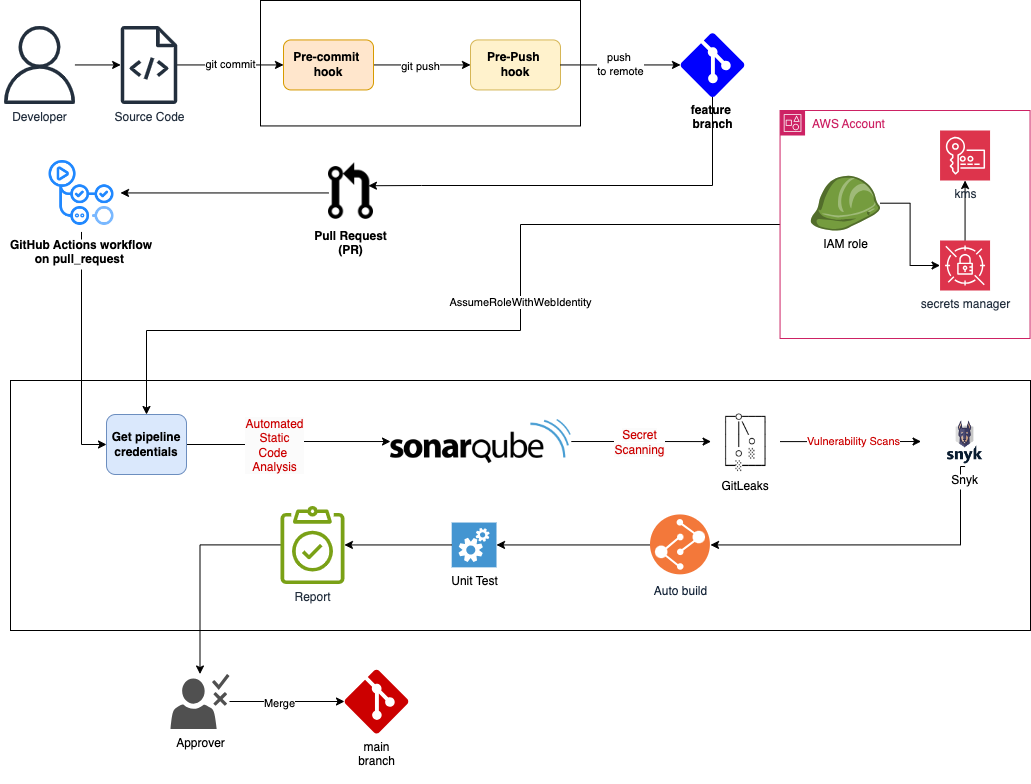

The diagram above was exported from draw.io. Its source (the exported page's mxGraphModel, read from the mxfile embedded in the PNG):
<mxGraphModel dx="1244" dy="894" grid="1" gridSize="10" guides="1" tooltips="1" connect="1" arrows="1" fold="1" page="1" pageScale="1" pageWidth="1169" pageHeight="827" math="0" shadow="0">
  <root>
    <mxCell id="0" />
    <mxCell id="1" parent="0" />
    <mxCell id="DP2jiTC7STrJ-itq0Lv6-23" value="" style="rounded=0;whiteSpace=wrap;html=1;fillColor=none;" parent="1" vertex="1">
      <mxGeometry x="90" y="410" width="1020" height="250" as="geometry" />
    </mxCell>
    <mxCell id="yQyS5cBXcZY2YD3Enegk-13" style="edgeStyle=orthogonalEdgeStyle;rounded=0;orthogonalLoop=1;jettySize=auto;html=1;entryX=0;entryY=0.5;entryDx=0;entryDy=0;" parent="1" source="yQyS5cBXcZY2YD3Enegk-2" target="yQyS5cBXcZY2YD3Enegk-12" edge="1">
      <mxGeometry relative="1" as="geometry" />
    </mxCell>
    <mxCell id="yQyS5cBXcZY2YD3Enegk-14" value="git commit" style="edgeLabel;html=1;align=center;verticalAlign=middle;resizable=0;points=[];" parent="yQyS5cBXcZY2YD3Enegk-13" vertex="1" connectable="0">
      <mxGeometry x="0.0019" y="1" relative="1" as="geometry">
        <mxPoint as="offset" />
      </mxGeometry>
    </mxCell>
    <mxCell id="yQyS5cBXcZY2YD3Enegk-2" value="Source Code" style="sketch=0;outlineConnect=0;fontColor=#232F3E;gradientColor=none;fillColor=#232F3D;strokeColor=none;dashed=0;verticalLabelPosition=bottom;verticalAlign=top;align=center;html=1;fontSize=12;fontStyle=0;aspect=fixed;pointerEvents=1;shape=mxgraph.aws4.source_code;" parent="1" vertex="1">
      <mxGeometry x="200" y="55.44" width="57" height="78" as="geometry" />
    </mxCell>
    <mxCell id="yQyS5cBXcZY2YD3Enegk-8" style="edgeStyle=orthogonalEdgeStyle;rounded=0;orthogonalLoop=1;jettySize=auto;html=1;" parent="1" source="yQyS5cBXcZY2YD3Enegk-7" target="yQyS5cBXcZY2YD3Enegk-2" edge="1">
      <mxGeometry relative="1" as="geometry" />
    </mxCell>
    <mxCell id="yQyS5cBXcZY2YD3Enegk-7" value="Developer" style="sketch=0;outlineConnect=0;fontColor=#232F3E;gradientColor=none;fillColor=#232F3D;strokeColor=none;dashed=0;verticalLabelPosition=bottom;verticalAlign=top;align=center;html=1;fontSize=12;fontStyle=0;aspect=fixed;pointerEvents=1;shape=mxgraph.aws4.user;" parent="1" vertex="1">
      <mxGeometry x="80" y="55.44" width="78" height="78" as="geometry" />
    </mxCell>
    <mxCell id="DP2jiTC7STrJ-itq0Lv6-9" style="edgeStyle=orthogonalEdgeStyle;rounded=0;orthogonalLoop=1;jettySize=auto;html=1;entryX=0.887;entryY=0.38;entryDx=0;entryDy=0;entryPerimeter=0;" parent="1" source="yQyS5cBXcZY2YD3Enegk-11" target="yQyS5cBXcZY2YD3Enegk-22" edge="1">
      <mxGeometry relative="1" as="geometry">
        <Array as="points">
          <mxPoint x="792" y="215" />
          <mxPoint x="501" y="215" />
        </Array>
      </mxGeometry>
    </mxCell>
    <mxCell id="yQyS5cBXcZY2YD3Enegk-11" value="&lt;div&gt;&lt;span style=&quot;background-color: initial;&quot;&gt;feature&amp;nbsp;&lt;/span&gt;&lt;br&gt;&lt;/div&gt;&lt;div&gt;branch&lt;/div&gt;" style="verticalLabelPosition=bottom;html=1;verticalAlign=top;align=center;strokeColor=none;fillColor=#0000FF;shape=mxgraph.azure.git_repository;fontStyle=1" parent="1" vertex="1">
      <mxGeometry x="760" y="62.44" width="64" height="64" as="geometry" />
    </mxCell>
    <mxCell id="yQyS5cBXcZY2YD3Enegk-28" style="edgeStyle=orthogonalEdgeStyle;rounded=0;orthogonalLoop=1;jettySize=auto;html=1;entryX=0;entryY=0.5;entryDx=0;entryDy=0;" parent="1" source="yQyS5cBXcZY2YD3Enegk-12" target="yQyS5cBXcZY2YD3Enegk-16" edge="1">
      <mxGeometry relative="1" as="geometry" />
    </mxCell>
    <mxCell id="yQyS5cBXcZY2YD3Enegk-29" value="git push" style="edgeLabel;html=1;align=center;verticalAlign=middle;resizable=0;points=[];" parent="yQyS5cBXcZY2YD3Enegk-28" vertex="1" connectable="0">
      <mxGeometry x="-0.0583" y="-1" relative="1" as="geometry">
        <mxPoint as="offset" />
      </mxGeometry>
    </mxCell>
    <mxCell id="yQyS5cBXcZY2YD3Enegk-12" value="Pre-commit&amp;nbsp;&lt;div&gt;hook&lt;/div&gt;" style="rounded=1;whiteSpace=wrap;html=1;fillColor=#ffe6cc;strokeColor=#d79b00;fontStyle=1" parent="1" vertex="1">
      <mxGeometry x="363" y="69.44" width="90" height="50" as="geometry" />
    </mxCell>
    <mxCell id="yQyS5cBXcZY2YD3Enegk-16" value="Pre-Push&amp;nbsp;&lt;div&gt;hook&lt;/div&gt;" style="rounded=1;whiteSpace=wrap;html=1;fillColor=#fff2cc;strokeColor=#d6b656;fontStyle=1" parent="1" vertex="1">
      <mxGeometry x="550" y="69.44" width="90" height="50" as="geometry" />
    </mxCell>
    <mxCell id="DP2jiTC7STrJ-itq0Lv6-10" style="edgeStyle=orthogonalEdgeStyle;rounded=0;orthogonalLoop=1;jettySize=auto;html=1;" parent="1" source="yQyS5cBXcZY2YD3Enegk-22" target="DP2jiTC7STrJ-itq0Lv6-8" edge="1">
      <mxGeometry relative="1" as="geometry" />
    </mxCell>
    <mxCell id="yQyS5cBXcZY2YD3Enegk-22" value="Pull Request&#10;(PR)" style="shape=image;verticalLabelPosition=bottom;labelBackgroundColor=default;verticalAlign=top;aspect=fixed;imageAspect=0;image=https://upload.wikimedia.org/wikipedia/commons/thumb/8/87/Octicons-git-pull-request.svg/800px-Octicons-git-pull-request.svg.png;fontStyle=1" parent="1" vertex="1">
      <mxGeometry x="408.01" y="192.44" width="44.99" height="60" as="geometry" />
    </mxCell>
    <mxCell id="yQyS5cBXcZY2YD3Enegk-24" value="&lt;div&gt;main&lt;/div&gt;&lt;div&gt;branch&lt;/div&gt;&lt;div&gt;&lt;br&gt;&lt;/div&gt;" style="verticalLabelPosition=bottom;html=1;verticalAlign=top;align=center;strokeColor=none;fillColor=#CC0000;shape=mxgraph.azure.git_repository;" parent="1" vertex="1">
      <mxGeometry x="424" y="699" width="64" height="64" as="geometry" />
    </mxCell>
    <mxCell id="yQyS5cBXcZY2YD3Enegk-30" value="push&amp;nbsp;&lt;div&gt;to remote&lt;/div&gt;" style="edgeStyle=orthogonalEdgeStyle;rounded=0;orthogonalLoop=1;jettySize=auto;html=1;entryX=0;entryY=0.5;entryDx=0;entryDy=0;entryPerimeter=0;" parent="1" source="yQyS5cBXcZY2YD3Enegk-16" target="yQyS5cBXcZY2YD3Enegk-11" edge="1">
      <mxGeometry relative="1" as="geometry" />
    </mxCell>
    <mxCell id="yQyS5cBXcZY2YD3Enegk-39" style="edgeStyle=orthogonalEdgeStyle;rounded=0;orthogonalLoop=1;jettySize=auto;html=1;exitX=1;exitY=0.5;exitDx=0;exitDy=0;" parent="1" source="p2KLFb130XRip5WQmHqW-1" target="yQyS5cBXcZY2YD3Enegk-38" edge="1">
      <mxGeometry relative="1" as="geometry">
        <mxPoint x="630.56" y="471" as="sourcePoint" />
      </mxGeometry>
    </mxCell>
    <mxCell id="yQyS5cBXcZY2YD3Enegk-40" value="&lt;span style=&quot;font-size: 12px; text-wrap: wrap; background-color: rgb(251, 251, 251);&quot;&gt;Secret Scanning&lt;/span&gt;" style="edgeLabel;html=1;align=center;verticalAlign=middle;resizable=0;points=[];fontColor=#CC0000;" parent="yQyS5cBXcZY2YD3Enegk-39" vertex="1" connectable="0">
      <mxGeometry x="-0.087" y="2" relative="1" as="geometry">
        <mxPoint x="4" y="2" as="offset" />
      </mxGeometry>
    </mxCell>
    <mxCell id="DP2jiTC7STrJ-itq0Lv6-13" style="edgeStyle=orthogonalEdgeStyle;rounded=0;orthogonalLoop=1;jettySize=auto;html=1;" parent="1" source="yQyS5cBXcZY2YD3Enegk-38" target="yQyS5cBXcZY2YD3Enegk-49" edge="1">
      <mxGeometry relative="1" as="geometry" />
    </mxCell>
    <mxCell id="DP2jiTC7STrJ-itq0Lv6-14" value="&lt;span style=&quot;color: rgb(204, 0, 0);&quot;&gt;Vulnerability Scans&lt;/span&gt;" style="edgeLabel;html=1;align=center;verticalAlign=middle;resizable=0;points=[];" parent="DP2jiTC7STrJ-itq0Lv6-13" vertex="1" connectable="0">
      <mxGeometry x="0.0433" y="1" relative="1" as="geometry">
        <mxPoint x="-1" as="offset" />
      </mxGeometry>
    </mxCell>
    <mxCell id="yQyS5cBXcZY2YD3Enegk-38" value="GitLeaks" style="shape=image;verticalLabelPosition=bottom;labelBackgroundColor=default;verticalAlign=top;aspect=fixed;imageAspect=0;image=https://gitleaks.io/logo.png;" parent="1" vertex="1">
      <mxGeometry x="790.56" y="440" width="69" height="62.07" as="geometry" />
    </mxCell>
    <mxCell id="yQyS5cBXcZY2YD3Enegk-55" style="edgeStyle=orthogonalEdgeStyle;rounded=0;orthogonalLoop=1;jettySize=auto;html=1;exitX=0.5;exitY=1;exitDx=0;exitDy=0;entryX=1;entryY=0.5;entryDx=0;entryDy=0;" parent="1" source="yQyS5cBXcZY2YD3Enegk-49" target="yQyS5cBXcZY2YD3Enegk-57" edge="1">
      <mxGeometry relative="1" as="geometry">
        <mxPoint x="563.4849999999999" y="654.84" as="targetPoint" />
        <mxPoint x="1067.49" y="499.84" as="sourcePoint" />
        <Array as="points">
          <mxPoint x="1040" y="496" />
          <mxPoint x="1040" y="574" />
        </Array>
      </mxGeometry>
    </mxCell>
    <mxCell id="yQyS5cBXcZY2YD3Enegk-49" value="Snyk" style="shape=image;verticalLabelPosition=bottom;labelBackgroundColor=default;verticalAlign=top;aspect=fixed;imageAspect=0;image=https://cdn.prod.website-files.com/5f10ed4c0ebf7221fb5661a5/6467f02539eb0ae4c8384105_Snyk.png;" parent="1" vertex="1">
      <mxGeometry x="1000.56" y="446.03000000000003" width="88.01" height="50" as="geometry" />
    </mxCell>
    <mxCell id="DP2jiTC7STrJ-itq0Lv6-16" style="edgeStyle=orthogonalEdgeStyle;rounded=0;orthogonalLoop=1;jettySize=auto;html=1;" parent="1" source="yQyS5cBXcZY2YD3Enegk-57" target="DP2jiTC7STrJ-itq0Lv6-15" edge="1">
      <mxGeometry relative="1" as="geometry" />
    </mxCell>
    <mxCell id="yQyS5cBXcZY2YD3Enegk-57" value="&lt;span style=&quot;&quot;&gt;Auto build&lt;/span&gt;" style="image;aspect=fixed;perimeter=ellipsePerimeter;html=1;align=center;shadow=0;dashed=0;fontColor=#142438;labelBackgroundColor=default;fontSize=12;spacingTop=3;image=img/lib/ibm/devops/build_test.svg;" parent="1" vertex="1">
      <mxGeometry x="729.9950000000001" y="544.44" width="60" height="60" as="geometry" />
    </mxCell>
    <mxCell id="yQyS5cBXcZY2YD3Enegk-68" style="edgeStyle=orthogonalEdgeStyle;rounded=0;orthogonalLoop=1;jettySize=auto;html=1;" parent="1" source="yQyS5cBXcZY2YD3Enegk-66" target="yQyS5cBXcZY2YD3Enegk-24" edge="1">
      <mxGeometry relative="1" as="geometry" />
    </mxCell>
    <mxCell id="yQyS5cBXcZY2YD3Enegk-71" value="Merge" style="edgeLabel;html=1;align=center;verticalAlign=middle;resizable=0;points=[];" parent="yQyS5cBXcZY2YD3Enegk-68" vertex="1" connectable="0">
      <mxGeometry x="-0.1455" y="-1" relative="1" as="geometry">
        <mxPoint as="offset" />
      </mxGeometry>
    </mxCell>
    <mxCell id="yQyS5cBXcZY2YD3Enegk-66" value="Approver" style="sketch=0;pointerEvents=1;shadow=0;dashed=0;html=1;strokeColor=none;fillColor=#505050;labelPosition=center;verticalLabelPosition=bottom;verticalAlign=top;outlineConnect=0;align=center;shape=mxgraph.office.users.approver;" parent="1" vertex="1">
      <mxGeometry x="250" y="703.5" width="59" height="55" as="geometry" />
    </mxCell>
    <mxCell id="ZX_YzBQMie0qy9G1Mtsc-1" style="edgeStyle=orthogonalEdgeStyle;rounded=0;orthogonalLoop=1;jettySize=auto;html=1;entryX=0;entryY=0.5;entryDx=0;entryDy=0;" parent="1" source="DP2jiTC7STrJ-itq0Lv6-8" target="OicyhBoVE_iCZVNI9Z5x-1" edge="1">
      <mxGeometry relative="1" as="geometry" />
    </mxCell>
    <mxCell id="DP2jiTC7STrJ-itq0Lv6-8" value="GitHub Actions workflow&#10;on pull_request " style="shape=image;verticalLabelPosition=bottom;labelBackgroundColor=default;verticalAlign=top;aspect=fixed;imageAspect=0;image=https://cdn.prod.website-files.com/65264f6bf54e751c3a776db1/66d86964333d11e0a1f1da9e_github_actions.png;fontStyle=1" parent="1" vertex="1">
      <mxGeometry x="122" y="183.44" width="78" height="78" as="geometry" />
    </mxCell>
    <mxCell id="DP2jiTC7STrJ-itq0Lv6-17" style="edgeStyle=orthogonalEdgeStyle;rounded=0;orthogonalLoop=1;jettySize=auto;html=1;" parent="1" source="DP2jiTC7STrJ-itq0Lv6-18" target="yQyS5cBXcZY2YD3Enegk-66" edge="1">
      <mxGeometry relative="1" as="geometry" />
    </mxCell>
    <mxCell id="DP2jiTC7STrJ-itq0Lv6-15" value="Unit Test" style="shadow=0;dashed=0;html=1;strokeColor=none;fillColor=#4495D1;labelPosition=center;verticalLabelPosition=bottom;verticalAlign=top;align=center;outlineConnect=0;shape=mxgraph.veeam.automated_testing;" parent="1" vertex="1">
      <mxGeometry x="531.2" y="552.04" width="44.8" height="44.8" as="geometry" />
    </mxCell>
    <mxCell id="DP2jiTC7STrJ-itq0Lv6-19" value="" style="edgeStyle=orthogonalEdgeStyle;rounded=0;orthogonalLoop=1;jettySize=auto;html=1;" parent="1" source="DP2jiTC7STrJ-itq0Lv6-15" target="DP2jiTC7STrJ-itq0Lv6-18" edge="1">
      <mxGeometry relative="1" as="geometry">
        <mxPoint x="240" y="574.44" as="sourcePoint" />
        <mxPoint x="161" y="784.44" as="targetPoint" />
      </mxGeometry>
    </mxCell>
    <mxCell id="DP2jiTC7STrJ-itq0Lv6-18" value="Report" style="sketch=0;outlineConnect=0;fontColor=#232F3E;gradientColor=none;fillColor=#7AA116;strokeColor=none;dashed=0;verticalLabelPosition=bottom;verticalAlign=top;align=center;html=1;fontSize=12;fontStyle=0;aspect=fixed;pointerEvents=1;shape=mxgraph.aws4.backup_compliance_reporting;" parent="1" vertex="1">
      <mxGeometry x="360" y="535.44" width="64" height="78" as="geometry" />
    </mxCell>
    <mxCell id="DP2jiTC7STrJ-itq0Lv6-28" value="" style="rounded=0;whiteSpace=wrap;html=1;fillColor=none;" parent="1" vertex="1">
      <mxGeometry x="340" y="30" width="320" height="125.44" as="geometry" />
    </mxCell>
    <mxCell id="ZX_YzBQMie0qy9G1Mtsc-2" style="edgeStyle=orthogonalEdgeStyle;rounded=0;orthogonalLoop=1;jettySize=auto;html=1;entryX=0.5;entryY=0;entryDx=0;entryDy=0;exitX=0;exitY=0.5;exitDx=0;exitDy=0;" parent="1" source="OE7Bx2759FTxIu3JnBgk-7" target="OicyhBoVE_iCZVNI9Z5x-1" edge="1">
      <mxGeometry relative="1" as="geometry">
        <Array as="points">
          <mxPoint x="600" y="254" />
          <mxPoint x="600" y="360" />
          <mxPoint x="226" y="360" />
        </Array>
      </mxGeometry>
    </mxCell>
    <mxCell id="QW9D0piDy3JKAUEb54HW-1" value="AssumeRoleWithWebIdentity" style="edgeLabel;html=1;align=center;verticalAlign=middle;resizable=0;points=[];" vertex="1" connectable="0" parent="ZX_YzBQMie0qy9G1Mtsc-2">
      <mxGeometry x="-0.1827" y="-1" relative="1" as="geometry">
        <mxPoint as="offset" />
      </mxGeometry>
    </mxCell>
    <mxCell id="OE7Bx2759FTxIu3JnBgk-7" value="AWS Account" style="points=[[0,0],[0.25,0],[0.5,0],[0.75,0],[1,0],[1,0.25],[1,0.5],[1,0.75],[1,1],[0.75,1],[0.5,1],[0.25,1],[0,1],[0,0.75],[0,0.5],[0,0.25]];outlineConnect=0;gradientColor=none;html=1;whiteSpace=wrap;fontSize=12;fontStyle=0;container=1;pointerEvents=0;collapsible=0;recursiveResize=0;shape=mxgraph.aws4.group;grIcon=mxgraph.aws4.group_account;strokeColor=#CD2264;fillColor=none;verticalAlign=top;align=left;spacingLeft=30;fontColor=#CD2264;dashed=0;" parent="1" vertex="1">
      <mxGeometry x="859.56" y="140" width="250" height="228.00000000000003" as="geometry" />
    </mxCell>
    <mxCell id="OE7Bx2759FTxIu3JnBgk-8" style="edgeStyle=orthogonalEdgeStyle;rounded=0;orthogonalLoop=1;jettySize=auto;html=1;" parent="OE7Bx2759FTxIu3JnBgk-7" source="OE7Bx2759FTxIu3JnBgk-9" target="OE7Bx2759FTxIu3JnBgk-11" edge="1">
      <mxGeometry relative="1" as="geometry" />
    </mxCell>
    <mxCell id="OE7Bx2759FTxIu3JnBgk-9" value="secrets manager" style="sketch=0;points=[[0,0,0],[0.25,0,0],[0.5,0,0],[0.75,0,0],[1,0,0],[0,1,0],[0.25,1,0],[0.5,1,0],[0.75,1,0],[1,1,0],[0,0.25,0],[0,0.5,0],[0,0.75,0],[1,0.25,0],[1,0.5,0],[1,0.75,0]];outlineConnect=0;fontColor=#232F3E;fillColor=#DD344C;strokeColor=#ffffff;dashed=0;verticalLabelPosition=bottom;verticalAlign=top;align=center;html=1;fontSize=12;fontStyle=0;aspect=fixed;shape=mxgraph.aws4.resourceIcon;resIcon=mxgraph.aws4.secrets_manager;" parent="OE7Bx2759FTxIu3JnBgk-7" vertex="1">
      <mxGeometry x="160" y="130" width="50" height="50" as="geometry" />
    </mxCell>
    <mxCell id="OE7Bx2759FTxIu3JnBgk-10" value="IAM role" style="outlineConnect=0;dashed=0;verticalLabelPosition=bottom;verticalAlign=top;align=center;html=1;shape=mxgraph.aws3.role;fillColor=#759C3E;gradientColor=none;" parent="OE7Bx2759FTxIu3JnBgk-7" vertex="1">
      <mxGeometry x="30" y="65.25" width="70" height="54.75" as="geometry" />
    </mxCell>
    <mxCell id="OE7Bx2759FTxIu3JnBgk-11" value="kms" style="sketch=0;points=[[0,0,0],[0.25,0,0],[0.5,0,0],[0.75,0,0],[1,0,0],[0,1,0],[0.25,1,0],[0.5,1,0],[0.75,1,0],[1,1,0],[0,0.25,0],[0,0.5,0],[0,0.75,0],[1,0.25,0],[1,0.5,0],[1,0.75,0]];outlineConnect=0;fontColor=#232F3E;fillColor=#DD344C;strokeColor=#ffffff;dashed=0;verticalLabelPosition=bottom;verticalAlign=top;align=center;html=1;fontSize=12;fontStyle=0;aspect=fixed;shape=mxgraph.aws4.resourceIcon;resIcon=mxgraph.aws4.key_management_service;" parent="OE7Bx2759FTxIu3JnBgk-7" vertex="1">
      <mxGeometry x="160" y="20" width="50" height="50" as="geometry" />
    </mxCell>
    <mxCell id="OE7Bx2759FTxIu3JnBgk-12" style="edgeStyle=orthogonalEdgeStyle;rounded=0;orthogonalLoop=1;jettySize=auto;html=1;entryX=0;entryY=0.5;entryDx=0;entryDy=0;entryPerimeter=0;" parent="OE7Bx2759FTxIu3JnBgk-7" source="OE7Bx2759FTxIu3JnBgk-10" target="OE7Bx2759FTxIu3JnBgk-9" edge="1">
      <mxGeometry relative="1" as="geometry" />
    </mxCell>
    <mxCell id="Gwq8I47I3nBYAF0u8F-e-3" style="edgeStyle=orthogonalEdgeStyle;rounded=0;orthogonalLoop=1;jettySize=auto;html=1;entryX=0;entryY=0.5;entryDx=0;entryDy=0;" edge="1" parent="1" source="OicyhBoVE_iCZVNI9Z5x-1" target="p2KLFb130XRip5WQmHqW-1">
      <mxGeometry relative="1" as="geometry">
        <mxPoint x="440" y="474" as="targetPoint" />
      </mxGeometry>
    </mxCell>
    <mxCell id="Gwq8I47I3nBYAF0u8F-e-4" value="&lt;span style=&quot;text-wrap: wrap; color: rgb(204, 0, 0); font-size: 12px; background-color: rgb(251, 251, 251);&quot;&gt;Automated&lt;/span&gt;&lt;div style=&quot;text-wrap: wrap; color: rgb(204, 0, 0); font-size: 12px; background-color: rgb(251, 251, 251);&quot;&gt;Static Code&amp;nbsp;&lt;/div&gt;&lt;div style=&quot;text-wrap: wrap; color: rgb(204, 0, 0); font-size: 12px; background-color: rgb(251, 251, 251);&quot;&gt;Analysis&lt;/div&gt;" style="edgeLabel;html=1;align=center;verticalAlign=middle;resizable=0;points=[];" vertex="1" connectable="0" parent="Gwq8I47I3nBYAF0u8F-e-3">
      <mxGeometry x="-0.1592" relative="1" as="geometry">
        <mxPoint as="offset" />
      </mxGeometry>
    </mxCell>
    <mxCell id="OicyhBoVE_iCZVNI9Z5x-1" value="Get pipeline&lt;div&gt;credentials&lt;/div&gt;" style="rounded=1;whiteSpace=wrap;html=1;fontStyle=1;fillColor=#dae8fc;strokeColor=#6c8ebf;" parent="1" vertex="1">
      <mxGeometry x="186" y="444" width="80" height="60" as="geometry" />
    </mxCell>
    <mxCell id="p2KLFb130XRip5WQmHqW-1" value="" style="shape=image;verticalLabelPosition=bottom;labelBackgroundColor=default;verticalAlign=top;aspect=fixed;imageAspect=0;image=https://static-00.iconduck.com/assets.00/sonarqube-icon-2048x499-b6mw67zs.png;" vertex="1" parent="1">
      <mxGeometry x="470" y="449.03" width="180.82" height="44" as="geometry" />
    </mxCell>
  </root>
</mxGraphModel>